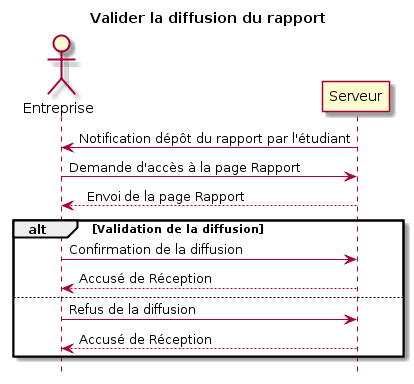

The diagram above was rendered by PlantUML. Its source (embedded in the PNG):
@startuml
title Valider la diffusion du rapport


actor Entreprise


Serveur -> Entreprise: Notification dépôt du rapport par l'étudiant
Entreprise  -> Serveur: Demande d'accès à la page Rapport
Serveur --> Entreprise : Envois de la page Rapport




alt Validation de la diffusion
    Entreprise  -> Serveur: Confirmation de la diffusion
    Serveur --> Entreprise : Accusé de Réception
else
    Entreprise  -> Serveur: Refus de la diffusion
    Serveur --> Entreprise : Accusé de Réception
end




hide footbox
@enduml